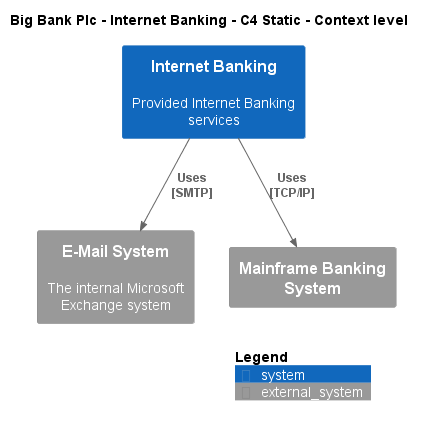

The diagram above was rendered by PlantUML. Its source (embedded in the PNG):
@startuml
!include ..\..\..\.c4s\C4_Context.puml

AddElementTag("c4interflow:lifecycle:new", $bgColor=green, $fontColor=#ffffff, $borderColor=green, $shadowing="False")
AddElementTag("c4interflow:lifecycle:changed", $bgColor=orange, $fontColor=#ffffff, $borderColor=orange, $shadowing="False")
AddElementTag("c4interflow:lifecycle:removed", $bgColor=red, $fontColor=#ffffff, $borderColor=red, $shadowing="False")

AddRelTag("c4interflow:lifecycle:new", $textColor=green, $lineColor=green)
AddRelTag("c4interflow:lifecycle:changed", $textColor=orange, $lineColor=orange)
AddRelTag("c4interflow:lifecycle:removed", $textColor=red, $lineColor=red)

SHOW_PERSON_PORTRAIT()
LAYOUT_TOP_DOWN()

skinparam linetype polyline

title Big Bank Plc - Internet Banking - C4 Static - Context level

System(BigBankPlc.SoftwareSystems.InternetBanking, "Internet Banking", "Provided Internet Banking services")
System_Ext(BigBankPlc.SoftwareSystems.EMailSystem, "E-Mail System", "The internal Microsoft Exchange system")
System_Ext(BigBankPlc.SoftwareSystems.MainframeBankingSystem, "Mainframe Banking System", "")

Rel(BigBankPlc.SoftwareSystems.InternetBanking, BigBankPlc.SoftwareSystems.EMailSystem, "Uses\n[SMTP]", $tags='protocol:smtp')
Rel(BigBankPlc.SoftwareSystems.InternetBanking, BigBankPlc.SoftwareSystems.MainframeBankingSystem, "Uses\n[TCP/IP]", $tags='protocol:tcp/ip')


SHOW_LEGEND()
@enduml